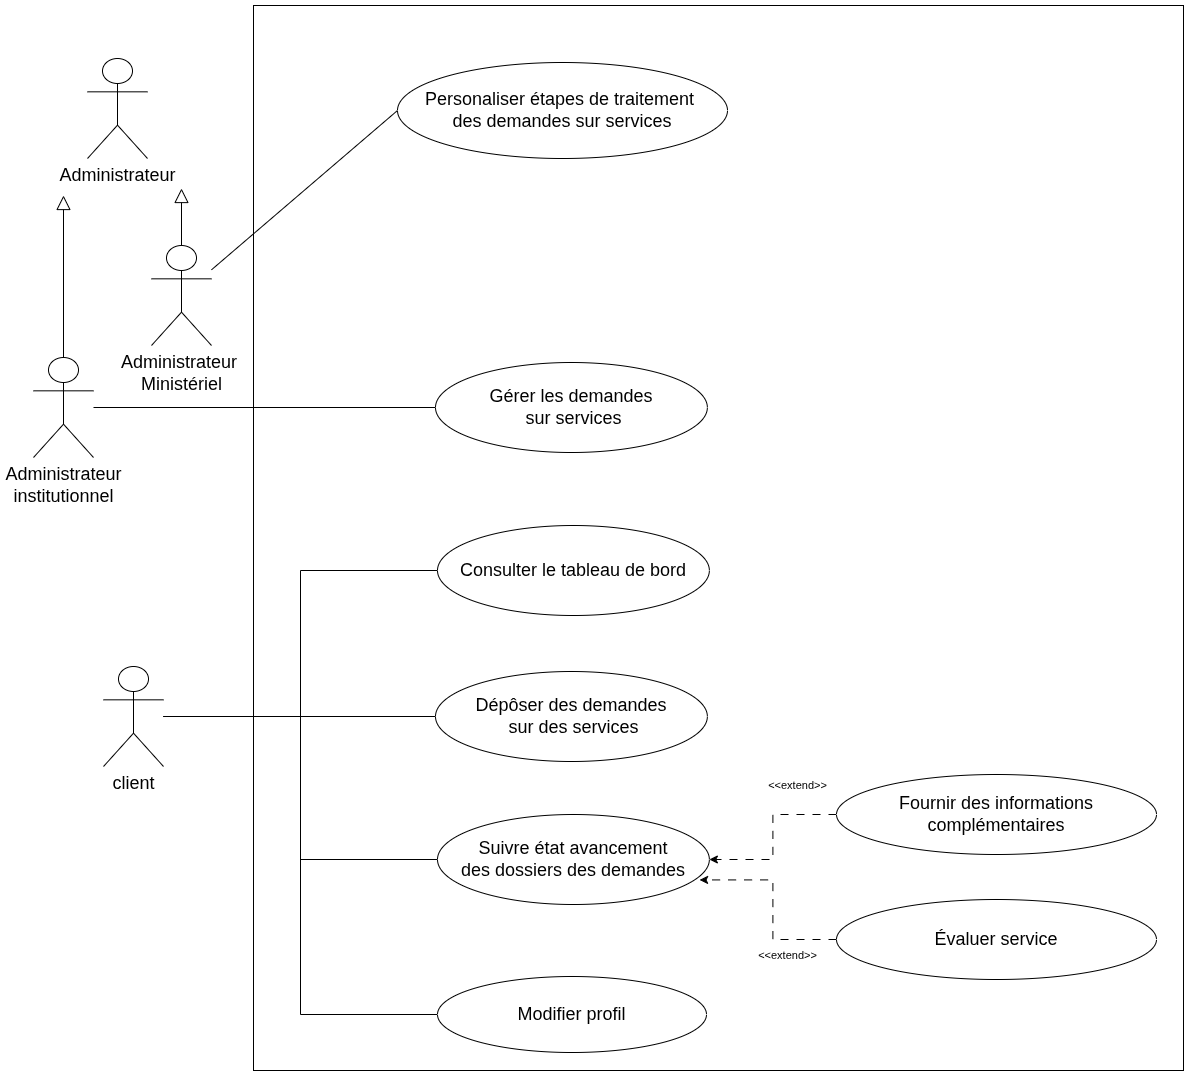

The diagram above was exported from draw.io. Its source (the exported page's mxGraphModel, read from the mxfile embedded in the PNG):
<mxGraphModel dx="1954" dy="2317" grid="1" gridSize="10" guides="1" tooltips="1" connect="1" arrows="1" fold="1" page="1" pageScale="1" pageWidth="827" pageHeight="1169" math="0" shadow="0">
  <root>
    <mxCell id="0" />
    <mxCell id="1" parent="0" />
    <mxCell id="F8b2XFtF5A0u6jBK7py0-5" parent="1" style="rounded=0;whiteSpace=wrap;html=1;" value="" vertex="1">
      <mxGeometry height="1065" width="930" x="270" y="-570" as="geometry" />
    </mxCell>
    <mxCell id="Yqdnyr8WQwLkUuQCRrZu-7" edge="1" parent="1" source="wgF7X52E9DQyifO6VSM0-63" style="edgeStyle=orthogonalEdgeStyle;rounded=0;orthogonalLoop=1;jettySize=auto;html=1;labelBackgroundColor=none;fontColor=default;endArrow=none;endFill=0;" target="lRY_jCKQJ8JtK8Mmyk11-2">
      <mxGeometry relative="1" as="geometry" />
    </mxCell>
    <mxCell id="qS9fZMFOET766nopi8qX-17" edge="1" parent="1" source="wgF7X52E9DQyifO6VSM0-63" style="edgeStyle=orthogonalEdgeStyle;rounded=0;orthogonalLoop=1;jettySize=auto;html=1;entryX=0;entryY=0.5;entryDx=0;entryDy=0;endArrow=none;endFill=0;" target="qS9fZMFOET766nopi8qX-16">
      <mxGeometry relative="1" as="geometry" />
    </mxCell>
    <mxCell id="qS9fZMFOET766nopi8qX-19" edge="1" parent="1" source="wgF7X52E9DQyifO6VSM0-63" style="edgeStyle=orthogonalEdgeStyle;rounded=0;orthogonalLoop=1;jettySize=auto;html=1;entryX=0;entryY=0.5;entryDx=0;entryDy=0;endArrow=none;endFill=0;" target="qS9fZMFOET766nopi8qX-18">
      <mxGeometry relative="1" as="geometry" />
    </mxCell>
    <mxCell id="F8b2XFtF5A0u6jBK7py0-1" edge="1" parent="1" source="wgF7X52E9DQyifO6VSM0-63" style="edgeStyle=orthogonalEdgeStyle;rounded=0;orthogonalLoop=1;jettySize=auto;html=1;entryX=0;entryY=0.5;entryDx=0;entryDy=0;endArrow=none;endFill=0;" target="qS9fZMFOET766nopi8qX-2">
      <mxGeometry relative="1" as="geometry" />
    </mxCell>
    <mxCell id="wgF7X52E9DQyifO6VSM0-63" parent="1" style="shape=umlActor;verticalLabelPosition=bottom;verticalAlign=top;html=1;outlineConnect=0;labelBackgroundColor=none;" value="&lt;div&gt;&lt;div&gt;&lt;span style=&quot;font-size: 18px;&quot;&gt;client&lt;/span&gt;&lt;/div&gt;&lt;/div&gt;" vertex="1">
      <mxGeometry height="100" width="60" x="120" y="91" as="geometry" />
    </mxCell>
    <mxCell id="lRY_jCKQJ8JtK8Mmyk11-2" parent="1" style="ellipse;whiteSpace=wrap;html=1;labelBackgroundColor=none;" value="&lt;span style=&quot;font-size: 18px;&quot;&gt;Dépôser&amp;nbsp;&lt;/span&gt;&lt;span style=&quot;font-size: 18px;&quot;&gt;des demandes&lt;/span&gt;&lt;div&gt;&lt;span style=&quot;font-size: 18px;&quot;&gt;&amp;nbsp;sur des services&lt;/span&gt;&lt;/div&gt;" vertex="1">
      <mxGeometry height="90" width="271.87" x="452" y="96" as="geometry" />
    </mxCell>
    <mxCell id="qS9fZMFOET766nopi8qX-2" parent="1" style="ellipse;whiteSpace=wrap;html=1;labelBackgroundColor=none;" value="&lt;span style=&quot;font-size: 18px;&quot;&gt;Suivre état avancement des&amp;nbsp;&lt;/span&gt;&lt;span style=&quot;font-size: 18px;&quot;&gt;dossiers des demandes&lt;/span&gt;" vertex="1">
      <mxGeometry height="90" width="271.87" x="454" y="239" as="geometry" />
    </mxCell>
    <mxCell id="qS9fZMFOET766nopi8qX-6" edge="1" parent="1" source="qS9fZMFOET766nopi8qX-4" style="edgeStyle=orthogonalEdgeStyle;rounded=0;orthogonalLoop=1;jettySize=auto;html=1;entryX=1;entryY=0.5;entryDx=0;entryDy=0;dashed=1;dashPattern=8 8;" target="qS9fZMFOET766nopi8qX-2">
      <mxGeometry relative="1" as="geometry" />
    </mxCell>
    <mxCell id="qS9fZMFOET766nopi8qX-4" parent="1" style="ellipse;whiteSpace=wrap;html=1;" value="&lt;font style=&quot;font-size: 18px;&quot;&gt;Fournir des informations complémentaires&lt;/font&gt;" vertex="1">
      <mxGeometry height="80" width="320" x="853" y="199" as="geometry" />
    </mxCell>
    <mxCell id="qS9fZMFOET766nopi8qX-5" parent="1" style="ellipse;whiteSpace=wrap;html=1;" value="&lt;font style=&quot;font-size: 18px;&quot;&gt;Évaluer service&lt;/font&gt;" vertex="1">
      <mxGeometry height="80" width="320" x="853" y="324" as="geometry" />
    </mxCell>
    <mxCell id="qS9fZMFOET766nopi8qX-7" edge="1" parent="1" source="qS9fZMFOET766nopi8qX-5" style="edgeStyle=orthogonalEdgeStyle;rounded=0;orthogonalLoop=1;jettySize=auto;html=1;entryX=0.964;entryY=0.727;entryDx=0;entryDy=0;entryPerimeter=0;dashed=1;dashPattern=8 8;" target="qS9fZMFOET766nopi8qX-2">
      <mxGeometry relative="1" as="geometry" />
    </mxCell>
    <mxCell id="qS9fZMFOET766nopi8qX-8" connectable="0" parent="1" style="edgeLabel;html=1;align=center;verticalAlign=middle;resizable=0;points=[];labelBackgroundColor=none;" value="&amp;lt;&amp;lt;extend&amp;gt;&amp;gt;" vertex="1">
      <mxGeometry x="810" y="212" as="geometry">
        <mxPoint x="3" y="-3" as="offset" />
      </mxGeometry>
    </mxCell>
    <mxCell id="qS9fZMFOET766nopi8qX-9" connectable="0" parent="1" style="edgeLabel;html=1;align=center;verticalAlign=middle;resizable=0;points=[];labelBackgroundColor=none;" value="&amp;lt;&amp;lt;extend&amp;gt;&amp;gt;" vertex="1">
      <mxGeometry x="800" y="382" as="geometry">
        <mxPoint x="3" y="-3" as="offset" />
      </mxGeometry>
    </mxCell>
    <mxCell id="qS9fZMFOET766nopi8qX-16" parent="1" style="ellipse;whiteSpace=wrap;html=1;labelBackgroundColor=none;" value="&lt;span style=&quot;font-size: 18px;&quot;&gt;Consulter le&amp;nbsp;&lt;/span&gt;&lt;span style=&quot;font-size: 18px;&quot;&gt;tableau de bord&lt;/span&gt;" vertex="1">
      <mxGeometry height="90" width="271.87" x="454" y="-50" as="geometry" />
    </mxCell>
    <mxCell id="qS9fZMFOET766nopi8qX-18" parent="1" style="ellipse;whiteSpace=wrap;html=1;labelBackgroundColor=none;" value="&lt;span style=&quot;font-size: 18px;&quot;&gt;Modifier&amp;nbsp;&lt;/span&gt;&lt;span style=&quot;font-size: 18px;&quot;&gt;profil&lt;/span&gt;" vertex="1">
      <mxGeometry height="76" width="269" x="454" y="401" as="geometry" />
    </mxCell>
    <mxCell id="qS9fZMFOET766nopi8qX-32" parent="1" style="shape=umlActor;verticalLabelPosition=bottom;verticalAlign=top;html=1;outlineConnect=0;labelBackgroundColor=none;" value="&lt;div&gt;&lt;div&gt;&lt;span style=&quot;font-size: 18px;&quot;&gt;Administrateur&lt;/span&gt;&lt;/div&gt;&lt;/div&gt;" vertex="1">
      <mxGeometry height="100" width="60" x="104" y="-517" as="geometry" />
    </mxCell>
    <mxCell id="qS9fZMFOET766nopi8qX-33" edge="1" parent="1" source="qS9fZMFOET766nopi8qX-35" style="edgeStyle=orthogonalEdgeStyle;rounded=0;orthogonalLoop=1;jettySize=auto;html=1;endSize=12;endArrow=block;endFill=0;">
      <mxGeometry relative="1" as="geometry">
        <mxPoint x="198" y="-387" as="targetPoint" />
      </mxGeometry>
    </mxCell>
    <mxCell id="F8b2XFtF5A0u6jBK7py0-8" edge="1" parent="1" source="qS9fZMFOET766nopi8qX-35" style="rounded=0;orthogonalLoop=1;jettySize=auto;html=1;entryX=0;entryY=0.5;entryDx=0;entryDy=0;endArrow=none;endFill=0;" target="qS9fZMFOET766nopi8qX-39">
      <mxGeometry relative="1" as="geometry" />
    </mxCell>
    <mxCell id="qS9fZMFOET766nopi8qX-35" parent="1" style="shape=umlActor;verticalLabelPosition=bottom;verticalAlign=top;html=1;outlineConnect=0;labelBackgroundColor=none;" value="&lt;span style=&quot;font-size: 18px;&quot;&gt;Administrateur&amp;nbsp;&lt;/span&gt;&lt;div&gt;&lt;span style=&quot;font-size: 18px;&quot;&gt;Ministériel&lt;/span&gt;&lt;/div&gt;" vertex="1">
      <mxGeometry height="100" width="60" x="168" y="-330" as="geometry" />
    </mxCell>
    <mxCell id="qS9fZMFOET766nopi8qX-37" edge="1" parent="1" source="qS9fZMFOET766nopi8qX-38" style="edgeStyle=orthogonalEdgeStyle;rounded=0;orthogonalLoop=1;jettySize=auto;html=1;entryX=0;entryY=0.5;entryDx=0;entryDy=0;endArrow=none;endFill=0;" target="qS9fZMFOET766nopi8qX-40">
      <mxGeometry relative="1" as="geometry" />
    </mxCell>
    <mxCell id="F8b2XFtF5A0u6jBK7py0-4" edge="1" parent="1" source="qS9fZMFOET766nopi8qX-38" style="edgeStyle=orthogonalEdgeStyle;rounded=0;orthogonalLoop=1;jettySize=auto;html=1;endSize=12;endArrow=block;endFill=0;">
      <mxGeometry relative="1" as="geometry">
        <mxPoint x="80.00000000000023" y="-380" as="targetPoint" />
      </mxGeometry>
    </mxCell>
    <mxCell id="qS9fZMFOET766nopi8qX-38" parent="1" style="shape=umlActor;verticalLabelPosition=bottom;verticalAlign=top;html=1;outlineConnect=0;labelBackgroundColor=none;" value="&lt;div&gt;&lt;div&gt;&lt;span style=&quot;font-size: 18px;&quot;&gt;Administrateur&lt;/span&gt;&lt;/div&gt;&lt;/div&gt;&lt;div&gt;&lt;span style=&quot;font-size: 18px;&quot;&gt;institutionnel&lt;/span&gt;&lt;/div&gt;" vertex="1">
      <mxGeometry height="100" width="60" x="50" y="-218" as="geometry" />
    </mxCell>
    <mxCell id="qS9fZMFOET766nopi8qX-39" parent="1" style="ellipse;whiteSpace=wrap;html=1;labelBackgroundColor=none;" value="&lt;font style=&quot;font-size: 18px;&quot;&gt;Personaliser étapes de traitement&amp;nbsp;&lt;/font&gt;&lt;div style=&quot;font-size: 11px;&quot;&gt;&lt;font style=&quot;font-size: 18px;&quot;&gt;des demandes&amp;nbsp;&lt;/font&gt;&lt;span style=&quot;font-size: 18px; background-color: transparent; color: light-dark(rgb(0, 0, 0), rgb(255, 255, 255));&quot;&gt;sur services&lt;/span&gt;&lt;/div&gt;" vertex="1">
      <mxGeometry height="96" width="330" x="414" y="-513" as="geometry" />
    </mxCell>
    <mxCell id="qS9fZMFOET766nopi8qX-40" parent="1" style="ellipse;whiteSpace=wrap;html=1;labelBackgroundColor=none;" value="&lt;span style=&quot;font-size: 18px;&quot;&gt;Gérer les demandes&lt;/span&gt;&lt;div&gt;&lt;span style=&quot;font-size: 18px;&quot;&gt;&amp;nbsp;sur services&lt;/span&gt;&lt;/div&gt;" vertex="1">
      <mxGeometry height="90" width="271.87" x="452" y="-213" as="geometry" />
    </mxCell>
  </root>
</mxGraphModel>